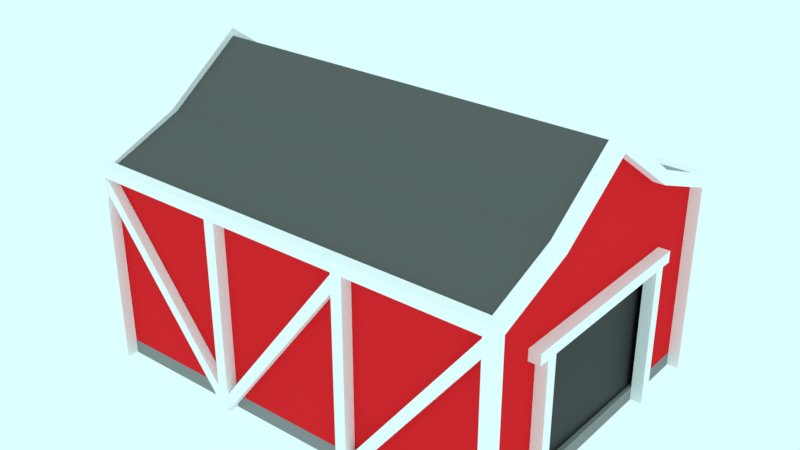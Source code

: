 # Source: barn.blend  (saved by Blender 3.1.7; exported with 4.5.12 LTS)
import bpy
from mathutils import Matrix  # noqa: F401  (used for matrix-valued properties, if any)

bpy.ops.wm.read_factory_settings(use_empty=True)
scene = bpy.context.scene
scene.name = 'Scene'

# ---- collections
col_collection_1 = bpy.data.collections.new('Collection 1'); scene.collection.children.link(col_collection_1)

# ---- materials (node trees are filled in below, after node groups)
mat_walls = bpy.data.materials.new('Walls')
mat_walls.alpha_threshold = 0.0
mat_walls.diffuse_color = (0.8, 0.02118, 0.02715, 1.0)
mat_walls.roughness = 0.5
mat_walls.specular_intensity = 0.0
mat_base = bpy.data.materials.new('Base')
mat_base.alpha_threshold = 0.0
mat_base.roughness = 0.5
mat_planks = bpy.data.materials.new('Planks')
mat_planks.alpha_threshold = 0.0
mat_planks.diffuse_color = (1.0, 1.0, 1.0, 1.0)
mat_planks.roughness = 0.5
mat_planks.specular_intensity = 0.0
mat_roof = bpy.data.materials.new('Roof')
mat_roof.alpha_threshold = 0.0
mat_roof.diffuse_color = (0.1282, 0.1282, 0.1282, 1.0)
mat_roof.roughness = 0.5
mat_roof.specular_intensity = 0.0
mat_door = bpy.data.materials.new('Door')

# ---- material node trees
mat_base.use_nodes = True; mat_base.node_tree.nodes.clear()
_N = mat_base.node_tree.nodes; _L = mat_base.node_tree.links
n0 = _N.new('ShaderNodeOutputMaterial'); n0.name = 'Material Output'; n0.location = (300, 300)
n1 = _N.new('ShaderNodeBsdfDiffuse'); n1.name = 'Diffuse BSDF'; n1.location = (10, 300)
n1.inputs[0].default_value = (0.281, 0.281, 0.281, 1.0)
_L.new(n1.outputs[0], n0.inputs[0])
n0.is_active_output = True
mat_door.use_nodes = True; mat_door.node_tree.nodes.clear()
_N = mat_door.node_tree.nodes; _L = mat_door.node_tree.links
n0 = _N.new('ShaderNodeBsdfPrincipled'); n0.name = 'Principled BSDF'; n0.location = (10, 300)
n0.distribution = 'GGX'
n0.subsurface_method = 'RANDOM_WALK_SKIN'
n0.inputs[0].default_value = (0.0, 0.0, 0.0, 1.0)
n0.inputs[3].default_value = 1.45
n0.inputs[27].default_value = (0.0, 0.0, 0.0, 1.0)
n0.inputs[28].default_value = 1.0
n1 = _N.new('ShaderNodeOutputMaterial'); n1.name = 'Material Output'; n1.location = (300, 300)
_L.new(n0.outputs[0], n1.inputs[0])
n1.is_active_output = True

# ---- world
world_world = bpy.data.worlds.new('World'); scene.world = world_world
world_world.color = (0.7231, 1.0, 1.0)
world_world.use_sun_shadow = False
world_world.sun_shadow_jitter_overblur = 0.0
world_world.cycles.sampling_method = 'MANUAL'
world_world.light_settings.ao_factor = 0.142
world_world.light_settings.distance = 0.1

# ---- meshes
me_cube_017 = bpy.data.meshes.new('Cube.017')
me_cube_017.from_pydata([(-2.792, 1.216, 3.371), (-2.712, 1.216, 3.371), (-2.792, 1.216, 2.115), (-2.712, 1.216, 2.115), (-3.712, 1.216, 2.115), (-3.792, 1.216, 2.115), (-3.712, 1.216, 3.371), (-3.792, 1.216, 3.371), (-4.712, 1.216, 3.371), (-4.712, 1.216, 2.115), (-1.792, 0.672, 3.585), (-1.792, 1.216, 2.115), (-1.792, 1.216, 3.371), (-4.712, 0.672, 3.585), (-1.792, 0.7804, 2.115), (-1.792, 0.7804, 2.995), (-1.792, 0.7804, 3.075), (-1.792, 0.7001, 3.075), (-1.792, 0.8572, 2.995), (-1.792, 0.8572, 3.075), (-2.792, -0.9534, 3.371), (-2.712, -0.9535, 3.371), (-2.792, -0.9534, 2.115), (-2.712, -0.9535, 2.115), (-3.712, -0.9535, 2.115), (-3.792, -0.9534, 2.115), (-3.712, -0.9535, 3.371), (-3.792, -0.9534, 3.371), (-4.712, -0.9535, 3.371), (-4.712, -0.9535, 2.115), (-1.792, -0.4096, 3.585), (-1.792, 0.1312, 3.968), (-1.792, -0.9534, 2.115), (-1.792, -0.9534, 3.371), (-4.712, -0.4096, 3.585), (-4.712, 0.1312, 3.968), (-1.792, -0.518, 2.115), (-1.792, -0.518, 2.995), (-1.792, -0.518, 3.075), (-1.792, -0.4377, 3.075), (-1.792, -0.5949, 2.995), (-1.792, -0.5949, 3.075), (-1.792, 0.1312, 3.075), (-4.712, 0.1312, 2.115)], [], [(15, 14, 11), (18, 15, 11), (12, 19, 18), (18, 11, 12), (10, 31, 42), (42, 12, 10), (17, 12, 42), (19, 12, 16), (12, 17, 16), (12, 3, 1), (12, 11, 3), (4, 0, 2), (9, 7, 5), (43, 35, 13), (13, 8, 43), (43, 8, 9), (37, 32, 36), (40, 32, 37), (33, 40, 41), (40, 33, 32), (30, 42, 31), (42, 30, 33), (39, 42, 33), (41, 38, 33), (33, 38, 39), (33, 21, 23), (33, 23, 32), (20, 24, 22), (27, 29, 25), (43, 34, 35), (34, 43, 28), (43, 29, 28), (4, 6, 0), (9, 8, 7), (20, 26, 24), (27, 28, 29)])
me_cube_017.materials.append(mat_walls)
me_cube_017.use_remesh_preserve_volume = False
me_cube_017.use_remesh_preserve_attributes = False
me_cube_017.use_mirror_vertex_groups = False
me_cube_017.update()
me_cube_008 = bpy.data.meshes.new('Cube.008')
me_cube_008.from_pydata([(-4.712, 1.216, 2.115), (-1.792, 1.216, 2.115), (-4.712, -0.9535, 2.115), (-1.792, -0.9534, 2.115), (-4.712, 1.216, 2.015), (-1.792, 1.216, 2.015), (-4.712, -0.9535, 2.015), (-1.792, -0.9534, 2.015)], [], [(3, 0, 2), (4, 7, 6), (0, 6, 2), (2, 7, 3), (1, 4, 0), (3, 5, 1), (3, 1, 0), (4, 5, 7), (0, 4, 6), (2, 6, 7), (1, 5, 4), (3, 7, 5)])
me_cube_008.materials.append(mat_base)
me_cube_008.use_remesh_preserve_volume = False
me_cube_008.use_remesh_preserve_attributes = False
me_cube_008.use_mirror_vertex_groups = False
me_cube_008.update()
me_cube_007 = bpy.data.meshes.new('Cube.007')
me_cube_007.from_pydata([(-2.716, 1.219, 2.026), (-2.716, 1.219, 2.147), (-2.716, 1.283, 2.147), (-2.716, 1.283, 2.026), (-1.788, 1.283, 3.366), (-1.788, 1.219, 3.366), (-1.788, 1.283, 3.246), (-1.788, 1.219, 3.246), (-2.792, 1.296, 3.371), (-2.792, 1.216, 3.371), (-2.712, 1.296, 3.371), (-2.712, 1.216, 3.371), (-2.792, 1.296, 2.021), (-2.792, 1.216, 2.021), (-2.712, 1.296, 2.021), (-2.712, 1.216, 2.021), (-3.712, 1.216, 2.021), (-3.712, 1.296, 2.021), (-3.792, 1.216, 2.021), (-3.792, 1.296, 2.021), (-3.712, 1.216, 3.371), (-3.712, 1.296, 3.371), (-3.792, 1.216, 3.371), (-3.792, 1.296, 3.371), (-4.792, 1.216, 3.371), (-4.712, 1.296, 3.371), (-4.712, 1.216, 3.371), (-4.792, 1.296, 2.021), (-4.792, 1.216, 2.021), (-4.712, 1.296, 2.021), (-4.712, 1.216, 2.021), (-1.712, 0.672, 3.585), (-1.712, 0.711, 3.655), (-1.792, 0.672, 3.585), (-1.792, 0.711, 3.655), (-1.712, 1.216, 2.021), (-1.712, 1.296, 2.021), (-1.792, 1.216, 2.021), (-1.792, 1.296, 2.021), (-1.712, 1.216, 3.371), (-1.792, 1.216, 3.371), (-1.792, 1.296, 3.371), (-4.792, 1.296, 3.451), (-4.792, 1.216, 3.451), (-4.712, 1.216, 3.451), (-1.712, 1.216, 3.451), (-1.712, 1.296, 3.451), (-1.792, 1.216, 3.451), (-4.712, 0.672, 3.585), (-4.712, 0.711, 3.655), (-4.792, 0.672, 3.585), (-4.792, 0.711, 3.655), (-3.718, 1.219, 2.026), (-3.718, 1.219, 2.147), (-3.718, 1.283, 2.147), (-3.718, 1.283, 2.026), (-2.79, 1.283, 3.366), (-2.79, 1.219, 3.366), (-2.79, 1.283, 3.246), (-2.79, 1.219, 3.246), (-3.787, 1.283, 2.026), (-3.787, 1.283, 2.147), (-3.787, 1.219, 2.147), (-3.787, 1.219, 2.026), (-4.715, 1.219, 3.366), (-4.715, 1.283, 3.366), (-4.715, 1.219, 3.246), (-4.715, 1.283, 3.246), (-1.792, 0.7804, 2.021), (-1.792, 0.7001, 2.021), (-1.712, 0.7804, 2.021), (-1.712, 0.7001, 2.021), (-1.792, 0.7804, 2.995), (-1.792, 0.7001, 2.995), (-1.712, 0.7804, 2.995), (-1.712, 0.7001, 2.995), (-1.792, 0.8572, 2.995), (-1.712, 0.8573, 2.995), (-1.792, 0.8572, 3.075), (-1.712, 0.8573, 3.075), (-2.716, -0.9566, 2.026), (-2.716, -0.9566, 2.147), (-2.716, -1.021, 2.147), (-2.716, -1.021, 2.026), (-1.788, -1.021, 3.366), (-1.788, -0.9566, 3.366), (-1.788, -1.021, 3.246), (-1.788, -0.9566, 3.246), (-2.792, -1.034, 3.371), (-2.792, -0.9534, 3.371), (-2.712, -1.034, 3.371), (-2.712, -0.9535, 3.371), (-2.792, -1.034, 2.021), (-2.792, -0.9534, 2.021), (-2.712, -1.034, 2.021), (-2.712, -0.9535, 2.021), (-3.712, -0.9535, 2.021), (-3.712, -1.034, 2.021), (-3.792, -0.9534, 2.021), (-3.792, -1.034, 2.021), (-3.712, -0.9535, 3.371), (-3.712, -1.034, 3.371), (-3.792, -0.9534, 3.371), (-3.792, -1.034, 3.371), (-4.792, -0.9534, 3.371), (-4.712, -1.034, 3.371), (-4.712, -0.9535, 3.371), (-4.792, -1.034, 2.021), (-4.792, -0.9534, 2.021), (-4.712, -1.034, 2.021), (-4.712, -0.9535, 2.021), (-1.712, -0.4096, 3.585), (-1.712, -0.4486, 3.655), (-1.792, -0.4096, 3.585), (-1.792, -0.4486, 3.655), (-1.792, 0.1312, 3.968), (-1.712, 0.1312, 3.968), (-1.712, 0.1312, 4.074), (-1.792, 0.1312, 4.074), (-1.712, -0.9535, 2.021), (-1.712, -1.034, 2.021), (-1.792, -0.9534, 2.021), (-1.792, -1.034, 2.021), (-1.712, -0.9535, 3.371), (-1.792, -0.9534, 3.371), (-1.792, -1.034, 3.371), (-4.792, -1.034, 3.451), (-4.792, -0.9534, 3.451), (-4.712, -0.9535, 3.451), (-1.712, -0.9535, 3.451), (-1.712, -1.034, 3.451), (-1.792, -0.9534, 3.451), (-4.712, -0.4096, 3.585), (-4.712, -0.4486, 3.655), (-4.792, -0.4096, 3.585), (-4.792, -0.4486, 3.655), (-4.792, 0.1312, 3.968), (-4.712, 0.1312, 3.968), (-4.712, 0.1312, 4.074), (-4.792, 0.1312, 4.074), (-3.718, -0.9564, 2.026), (-3.718, -0.9564, 2.147), (-3.718, -1.021, 2.147), (-3.718, -1.021, 2.026), (-2.79, -1.021, 3.366), (-2.79, -0.9564, 3.366), (-2.79, -1.021, 3.246), (-2.79, -0.9564, 3.246), (-3.787, -1.021, 2.026), (-3.787, -1.021, 2.147), (-3.787, -0.9564, 2.147), (-3.787, -0.9564, 2.026), (-4.715, -0.9564, 3.366), (-4.715, -1.021, 3.366), (-4.715, -0.9564, 3.246), (-4.715, -1.021, 3.246), (-1.792, -0.518, 2.021), (-1.792, -0.4377, 2.021), (-1.712, -0.5181, 2.021), (-1.712, -0.4377, 2.021), (-1.792, -0.518, 2.995), (-1.792, -0.4377, 2.995), (-1.712, -0.5181, 2.995), (-1.712, -0.4377, 2.995), (-1.792, -0.5949, 2.995), (-1.712, -0.5949, 2.995), (-1.792, -0.5949, 3.075), (-1.712, -0.5949, 3.075), (-1.792, 0.1312, 2.995), (-1.712, 0.1312, 2.995), (-1.792, 0.1312, 3.075), (-1.712, 0.1312, 3.075)], [], [(2, 5, 4), (3, 1, 2), (5, 6, 4), (6, 2, 4), (1, 7, 5), (7, 3, 6), (24, 50, 43), (10, 15, 14), (13, 8, 12), (166, 170, 161), (39, 45, 31), (115, 113, 114), (32, 45, 47), (18, 23, 19), (21, 16, 17), (27, 28, 24), (161, 160, 166), (25, 30, 29), (21, 19, 23), (25, 26, 30), (26, 28, 30), (32, 118, 117), (32, 47, 34), (40, 31, 33), (49, 48, 44), (31, 115, 33), (6, 3, 2), (7, 0, 3), (42, 46, 8), (25, 29, 27), (37, 41, 38), (39, 37, 35), (25, 27, 42), (137, 48, 49), (50, 136, 51), (58, 55, 54), (42, 27, 24), (21, 23, 42), (163, 167, 162), (45, 32, 31), (43, 50, 51), (59, 52, 55), (55, 52, 53), (43, 51, 49), (8, 21, 42), (10, 14, 8), (21, 17, 19), (41, 10, 46), (10, 8, 46), (36, 46, 39), (26, 23, 22), (26, 25, 23), (20, 8, 9), (14, 12, 8), (41, 11, 10), (49, 139, 138), (48, 136, 50), (13, 9, 8), (114, 113, 131), (43, 49, 44), (5, 7, 6), (48, 24, 26), (54, 57, 56), (55, 53, 54), (57, 58, 56), (58, 54, 56), (53, 59, 57), (59, 55, 58), (62, 65, 64), (63, 61, 62), (65, 66, 64), (66, 62, 64), (61, 67, 65), (67, 63, 66), (170, 167, 171), (48, 50, 24), (75, 69, 71), (72, 70, 68), (23, 25, 42), (20, 21, 8), (75, 74, 79), (39, 35, 36), (78, 77, 76), (162, 158, 159), (18, 22, 23), (76, 74, 72), (75, 168, 73), (57, 59, 58), (39, 46, 45), (49, 51, 139), (85, 82, 84), (81, 83, 82), (86, 85, 84), (86, 82, 83), (87, 81, 85), (87, 83, 80), (114, 118, 115), (90, 95, 91), (88, 93, 92), (73, 78, 72), (53, 52, 59), (20, 9, 47), (49, 138, 137), (103, 98, 99), (101, 96, 100), (136, 139, 51), (130, 101, 88), (105, 110, 106), (10, 11, 15), (161, 157, 160), (108, 106, 110), (112, 118, 114), (112, 131, 129), (111, 124, 113), (2, 1, 5), (115, 117, 116), (115, 111, 113), (3, 0, 1), (132, 137, 133), (157, 156, 160), (32, 34, 118), (125, 121, 122), (121, 123, 119), (40, 39, 31), (48, 137, 136), (131, 128, 130), (162, 159, 163), (124, 131, 113), (26, 44, 48), (43, 42, 24), (111, 116, 112), (135, 134, 127), (62, 61, 65), (66, 63, 62), (116, 31, 32), (160, 164, 166), (36, 38, 41), (26, 24, 28), (171, 167, 163), (167, 165, 162), (131, 124, 91), (103, 106, 102), (63, 60, 61), (88, 100, 89), (39, 40, 37), (91, 125, 90), (133, 139, 135), (136, 138, 137), (136, 132, 134), (21, 20, 16), (115, 34, 33), (127, 133, 135), (1, 0, 7), (104, 132, 106), (145, 142, 144), (141, 143, 142), (146, 145, 144), (146, 142, 143), (147, 141, 145), (147, 143, 140), (153, 150, 152), (149, 151, 150), (154, 153, 152), (154, 150, 151), (155, 149, 153), (155, 151, 148), (37, 40, 41), (31, 116, 115), (157, 163, 159), (158, 160, 156), (54, 53, 57), (170, 79, 78), (46, 42, 44), (65, 67, 66), (165, 166, 164), (46, 36, 41), (170, 168, 161), (162, 164, 160), (171, 169, 168), (163, 168, 169), (41, 40, 11), (61, 60, 67), (32, 117, 116), (163, 169, 171), (67, 60, 63), (170, 166, 167), (75, 73, 69), (72, 74, 70), (79, 171, 75), (75, 71, 74), (171, 169, 75), (74, 77, 79), (71, 70, 74), (78, 79, 77), (76, 77, 74), (75, 169, 168), (85, 81, 82), (81, 80, 83), (86, 87, 85), (86, 84, 82), (87, 80, 81), (87, 86, 83), (90, 94, 95), (88, 89, 93), (73, 168, 170), (170, 78, 73), (72, 68, 69), (78, 76, 72), (72, 69, 73), (47, 44, 20), (22, 18, 16), (44, 26, 22), (11, 40, 47), (13, 15, 11), (9, 13, 11), (22, 16, 20), (9, 11, 47), (44, 22, 20), (103, 102, 98), (101, 97, 96), (122, 120, 125), (126, 107, 105), (107, 109, 105), (125, 120, 130), (92, 94, 90), (90, 125, 130), (130, 126, 101), (103, 99, 97), (126, 105, 103), (88, 92, 90), (103, 97, 101), (88, 90, 130), (126, 103, 101), (105, 109, 110), (108, 104, 106), (112, 117, 118), (112, 114, 131), (111, 123, 124), (115, 118, 117), (115, 116, 111), (133, 128, 132), (106, 132, 128), (137, 138, 133), (125, 124, 121), (121, 124, 123), (126, 130, 128), (129, 131, 130), (128, 127, 126), (130, 120, 123), (123, 111, 129), (120, 119, 123), (129, 130, 123), (116, 117, 112), (112, 129, 111), (108, 107, 104), (107, 126, 104), (136, 134, 135), (104, 126, 127), (135, 139, 136), (104, 127, 134), (100, 96, 98), (102, 106, 128), (100, 98, 102), (95, 93, 89), (100, 102, 128), (91, 95, 89), (89, 100, 128), (128, 131, 89), (91, 89, 131), (103, 105, 106), (88, 101, 100), (91, 124, 125), (133, 138, 139), (136, 139, 138), (136, 137, 132), (40, 33, 47), (115, 118, 34), (34, 47, 33), (127, 128, 133), (104, 134, 132), (145, 141, 142), (141, 140, 143), (146, 147, 145), (146, 144, 142), (147, 140, 141), (147, 146, 143), (153, 149, 150), (149, 148, 151), (154, 155, 153), (154, 152, 150), (155, 148, 149), (155, 154, 151), (157, 161, 163), (158, 162, 160), (170, 171, 79), (44, 47, 46), (45, 46, 47), (42, 43, 44), (165, 167, 166), (162, 165, 164), (171, 168, 170), (163, 161, 168)])
me_cube_007.materials.append(mat_planks)
me_cube_007.use_remesh_preserve_volume = False
me_cube_007.use_remesh_preserve_attributes = False
me_cube_007.use_mirror_vertex_groups = False
me_cube_007.update()
me_cube_003 = bpy.data.meshes.new('Cube.003')
me_cube_003.from_pydata([(-4.712, 1.216, 3.371), (-1.792, 0.672, 3.585), (-1.792, 1.216, 3.371), (-4.712, 0.672, 3.585), (-4.712, -0.9535, 3.371), (-1.792, -0.4096, 3.585), (-1.792, 0.1312, 3.968), (-1.792, -0.9534, 3.371), (-4.712, -0.4096, 3.585), (-4.712, 0.1312, 3.968), (-1.792, 1.216, 3.421), (-1.792, 0.672, 3.635), (-1.792, 0.1312, 4.018), (-4.712, 0.672, 3.635), (-4.712, 0.1312, 4.018), (-4.712, 1.216, 3.421), (-1.792, -0.9534, 3.421), (-1.792, -0.4096, 3.635), (-4.712, -0.4096, 3.635), (-4.712, -0.9535, 3.421)], [(6, 12), (11, 1), (5, 17), (3, 13), (14, 9), (18, 8)], [(9, 6, 1), (1, 2, 0), (5, 6, 9), (4, 7, 5), (14, 12, 11), (11, 10, 15), (17, 12, 14), (19, 16, 17), (9, 1, 3), (1, 0, 3), (5, 9, 8), (4, 5, 8), (14, 11, 13), (11, 15, 13), (17, 14, 18), (19, 17, 18)])
me_cube_003.materials.append(mat_roof)
me_cube_003.use_remesh_preserve_volume = False
me_cube_003.use_remesh_preserve_attributes = False
me_cube_003.use_mirror_vertex_groups = False
me_cube_003.update()
me_cube = bpy.data.meshes.new('Cube')
me_cube.from_pydata([(-1.0, -1.0, -1.0), (-1.0, -1.0, 1.0), (-1.0, 1.0, -1.0), (-1.0, 1.0, 1.0), (1.0, -1.0, -1.0), (1.0, -1.0, 1.0), (1.0, 1.0, -1.0), (1.0, 1.0, 1.0)], [], [(0, 1, 3, 2), (2, 3, 7, 6), (6, 7, 5, 4), (4, 5, 1, 0), (2, 6, 4, 0), (7, 3, 1, 5)])
_uv = me_cube.uv_layers.new(name='UVMap')
_uv.uv.foreach_set('vector', [0.375, 0.0, 0.625, 0.0, 0.625, 0.25, 0.375, 0.25, 0.375, 0.25, 0.625, 0.25, 0.625, 0.5, 0.375, 0.5, 0.375, 0.5, 0.625, 0.5, 0.625, 0.75, 0.375, 0.75, 0.375, 0.75, 0.625, 0.75, 0.625, 1.0, 0.375, 1.0, 0.125, 0.5, 0.375, 0.5, 0.375, 0.75, 0.125, 0.75, 0.625, 0.5, 0.875, 0.5, 0.875, 0.75, 0.625, 0.75])
me_cube.materials.append(mat_door)
me_cube.use_remesh_fix_poles = True
me_cube.use_remesh_preserve_attributes = False
me_cube.update()
arm_armature = bpy.data.armatures.new('Armature')  # bones are not reproduced

# ---- objects
ob_armature = bpy.data.objects.new('Armature', arm_armature)
ob_roof = bpy.data.objects.new('Roof', me_cube_017)
ob_cube_003 = bpy.data.objects.new('Cube.003', me_cube_008)
ob_cube_000 = bpy.data.objects.new('Cube.000', me_cube_007)
ob_cube_336 = bpy.data.objects.new('Cube.336', me_cube_003)
ob_cube = bpy.data.objects.new('Cube', me_cube)

# ---- transforms, parenting, visibility, modifiers, constraints
ob_armature.location = (4.776, -1.74, 7.501)
ob_armature.rotation_euler = (-0.1454, -1.571, 0.0)
ob_armature.scale = (0.7529, 0.7529, 0.7529)
ob_armature.show_in_front = True
ob_armature.lineart.crease_threshold = 0.0
ob_roof.location = (3.273, -0.0859, -2.004)
ob_roof.rotation_euler = (0.0, -0.0, 0.01242)
ob_roof.lineart.crease_threshold = 0.0
ob_cube_003.parent = ob_roof
ob_cube_003.matrix_parent_inverse = Matrix(((0.9876, 0.1572, 0.0, -0.3339), (-0.1572, 0.9876, 0.0, -2.282), (0.0, -7.451e-09, 1.0, -0.2311), (0.0, 0.0, 0.0, 1.0)))
ob_cube_003.location = (-0.02903, 2.306, 0.2311)
ob_cube_003.rotation_euler = (0.0, -0.0, 0.1579)
ob_cube_003.lineart.crease_threshold = 0.0
ob_cube_000.parent = ob_roof
ob_cube_000.location = (0.0, 0.0, 0.0)
ob_cube_000.lineart.crease_threshold = 0.0
ob_cube_336.parent = ob_roof
ob_cube_336.location = (0.0, 0.0, 0.0)
ob_cube_336.lineart.crease_threshold = 0.0
ob_cube.location = (1.411, 0.02827, 0.5867)
ob_cube.scale = (0.03898, 1.0, 0.5236)

# ---- collection membership
col_collection_1.objects.link(ob_armature)
col_collection_1.objects.link(ob_roof)
col_collection_1.objects.link(ob_cube_003)
col_collection_1.objects.link(ob_cube_000)
col_collection_1.objects.link(ob_cube_336)
col_collection_1.objects.link(ob_cube)

# ---- scene / render settings (as saved in the file)
scene.frame_start = 1; scene.frame_end = 250; scene.frame_set(1)
scene.render.engine = 'CYCLES'
scene.render.dither_intensity = 0.0
scene.cycles.use_denoising = False
scene.cycles.samples = 50
scene.cycles.sampling_pattern = 'TABULATED_SOBOL'
scene.cycles.light_sampling_threshold = 0.0
scene.cycles.use_adaptive_sampling = False
scene.cycles.use_light_tree = False
scene.cycles.blur_glossy = 0.0
scene.cycles.sample_clamp_indirect = 0.0
scene.view_settings.view_transform = 'Standard'
bpy.context.view_layer.update()

# ---- added for rendering (the .blend has no active camera): camera
cam_auto = bpy.data.cameras.new('AutoCamera')
cam_auto.lens = 50.0
cam_auto.sensor_width = 36.0
cam_auto.clip_end = 1000.0
ob_auto_camera = bpy.data.objects.new('AutoCamera', cam_auto)
scene.collection.objects.link(ob_auto_camera)
ob_auto_camera.location = (4.10684, -4.89993, 4.3101)
ob_auto_camera.rotation_euler = (1.09748, -7.21219e-08, 0.694738)
scene.camera = ob_auto_camera
bpy.context.view_layer.update()
